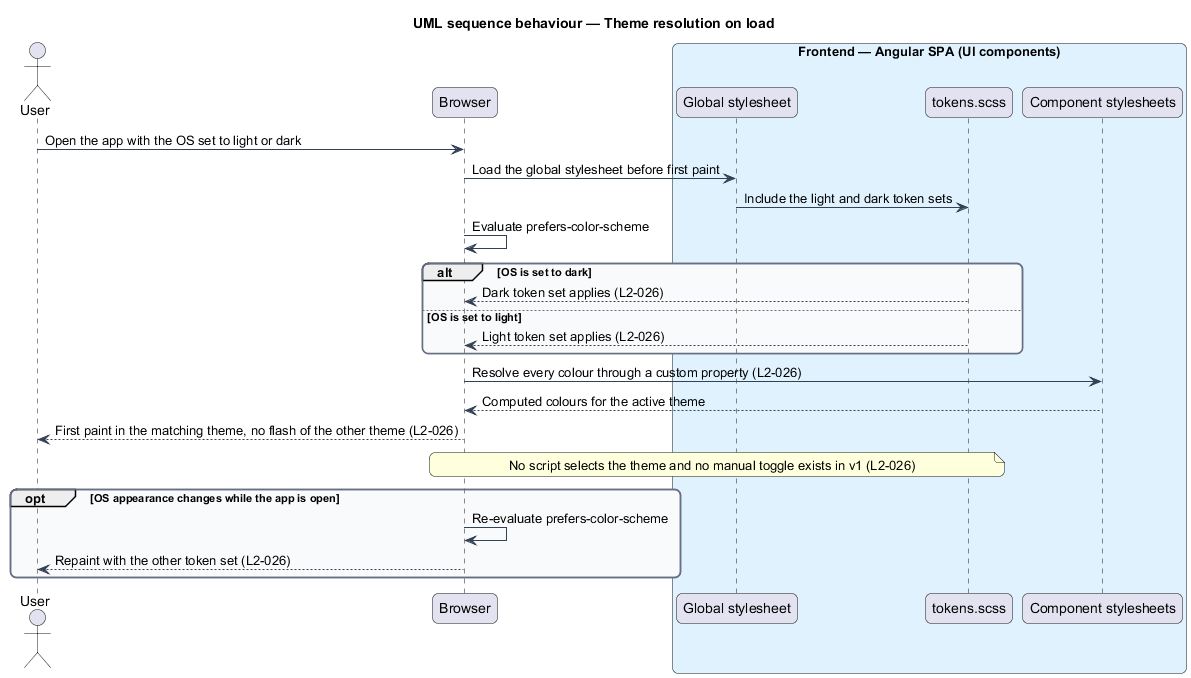

The diagram above was rendered by PlantUML. Its source (embedded in the PNG):
@startuml
title UML sequence behaviour — Theme resolution on load
skinparam backgroundColor #FFFFFF
skinparam shadowing false
skinparam roundcorner 12
skinparam defaultFontName Arial
skinparam ArrowColor #344054
skinparam rectangle {
  BorderColor #344054
  FontColor #101828
}
skinparam package {
  BorderColor #667085
  FontColor #101828
  BackgroundColor #F9FAFB
}
actor "User" as user
participant "Browser" as browser
box "Frontend — Angular SPA (UI components)" #E0F2FE
  participant "Global stylesheet" as global
  participant "tokens.scss" as tokens
  participant "Component stylesheets" as css
end box
user -> browser : Open the app with the OS set to light or dark
browser -> global : Load the global stylesheet before first paint
global -> tokens : Include the light and dark token sets
browser -> browser : Evaluate prefers-color-scheme
alt OS is set to dark
  tokens --> browser : Dark token set applies (L2-026)
else OS is set to light
  tokens --> browser : Light token set applies (L2-026)
end
browser -> css : Resolve every colour through a custom property (L2-026)
css --> browser : Computed colours for the active theme
browser --> user : First paint in the matching theme, no flash of the other theme (L2-026)
note over browser, tokens
  No script selects the theme and no manual toggle exists in v1 (L2-026)
end note
opt OS appearance changes while the app is open
  browser -> browser : Re-evaluate prefers-color-scheme
  browser --> user : Repaint with the other token set (L2-026)
end
@enduml